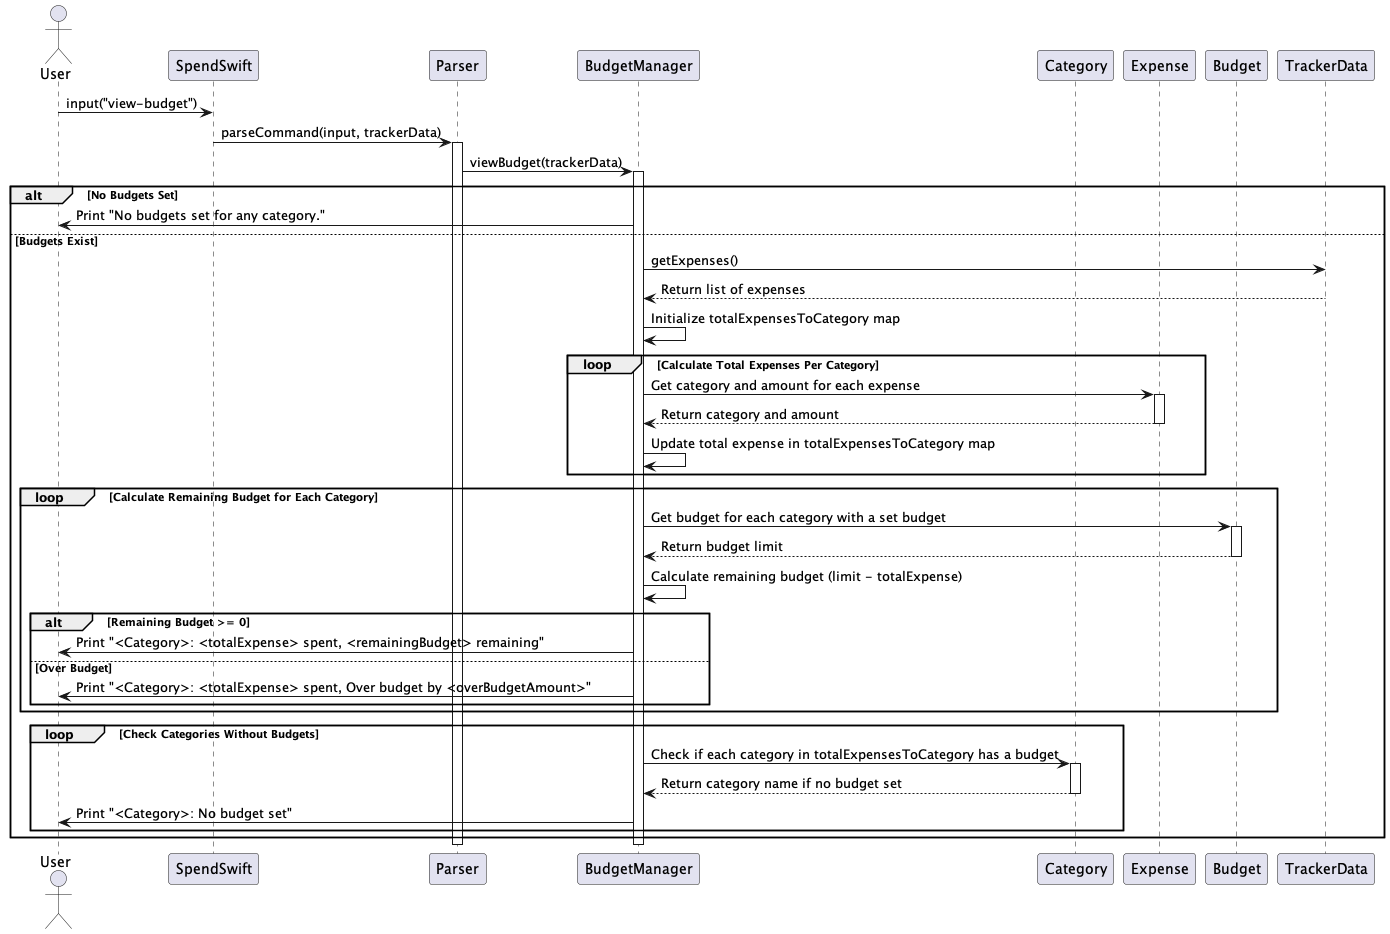

The diagram above was rendered by PlantUML. Its source (embedded in the PNG):
@startuml

actor User
participant SpendSwift
participant Parser
participant BudgetManager
participant Category
participant Expense
participant Budget
participant TrackerData

User -> SpendSwift : input("view-budget")
SpendSwift -> Parser : parseCommand(input, trackerData)

activate Parser
Parser -> BudgetManager : viewBudget(trackerData)
activate BudgetManager

alt No Budgets Set
    BudgetManager -> User : Print "No budgets set for any category."
else Budgets Exist
    BudgetManager -> TrackerData : getExpenses()
    TrackerData --> BudgetManager : Return list of expenses

    BudgetManager -> BudgetManager : Initialize totalExpensesToCategory map

    loop Calculate Total Expenses Per Category
        BudgetManager -> Expense : Get category and amount for each expense
        activate Expense
        Expense --> BudgetManager : Return category and amount
        deactivate Expense

        BudgetManager -> BudgetManager : Update total expense in totalExpensesToCategory map
    end

    loop Calculate Remaining Budget for Each Category
        BudgetManager -> Budget : Get budget for each category with a set budget
        activate Budget
        Budget --> BudgetManager : Return budget limit
        deactivate Budget

        BudgetManager -> BudgetManager : Calculate remaining budget (limit - totalExpense)

        alt Remaining Budget >= 0
            BudgetManager -> User : Print "<Category>: <totalExpense> spent, <remainingBudget> remaining"
        else Over Budget
            BudgetManager -> User : Print "<Category>: <totalExpense> spent, Over budget by <overBudgetAmount>"
        end
    end

    loop Check Categories Without Budgets
        BudgetManager -> Category : Check if each category in totalExpensesToCategory has a budget
        activate Category
        Category --> BudgetManager : Return category name if no budget set
        deactivate Category

        BudgetManager -> User : Print "<Category>: No budget set"
    end
end
deactivate BudgetManager
deactivate Parser

@enduml